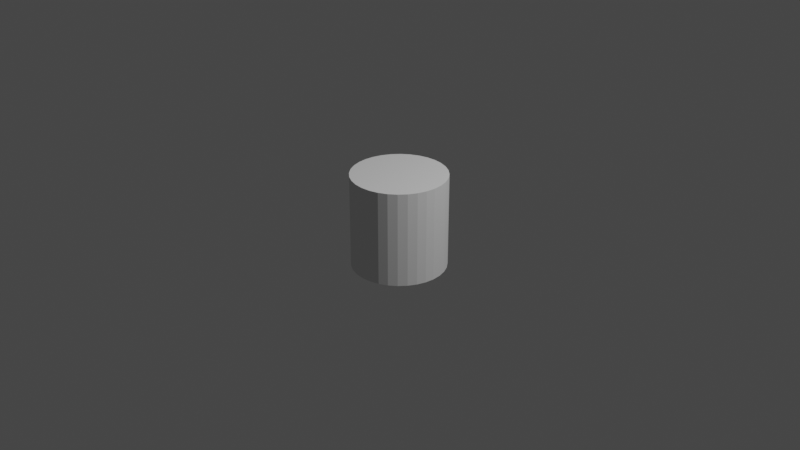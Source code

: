 # Source: cylinder_1m.blend  (saved by Blender 2.82.7; exported with 4.5.12 LTS)
import bpy
from mathutils import Matrix  # noqa: F401  (used for matrix-valued properties, if any)

bpy.ops.wm.read_factory_settings(use_empty=True)
scene = bpy.context.scene
scene.name = 'Scene'

# ---- collections
col_collection = bpy.data.collections.new('Collection'); scene.collection.children.link(col_collection)

# ---- world
world_world = bpy.data.worlds.new('World'); scene.world = world_world
world_world.use_nodes = True; world_world.node_tree.nodes.clear()
_N = world_world.node_tree.nodes; _L = world_world.node_tree.links
n0 = _N.new('ShaderNodeOutputWorld'); n0.name = 'World Output'; n0.location = (300, 300)
n1 = _N.new('ShaderNodeBackground'); n1.name = 'Background'; n1.location = (10, 300)
n1.inputs[0].default_value = (0.05088, 0.05088, 0.05088, 1.0)
_L.new(n1.outputs[0], n0.inputs[0])
n0.is_active_output = True
world_world.color = (0.05088, 0.05088, 0.05088)
world_world.use_sun_shadow = False
world_world.sun_shadow_jitter_overblur = 0.0

# ---- cameras
cam_camera = bpy.data.cameras.new('Camera')
cam_camera.clip_end = 100.0
cam_camera.ortho_scale = 7.314

# ---- lights
light_light = bpy.data.lights.new('Light', 'POINT')
light_light.transmission_factor = 0.0
light_light.energy = 1000.0
light_light.shadow_soft_size = 0.1
light_light.shadow_maximum_resolution = 0.006
light_light.use_absolute_resolution = True

# ---- meshes
me_cylinder = bpy.data.meshes.new('Cylinder')
me_cylinder.from_pydata([(0.0, 1.0, -1.0), (0.0, 1.0, 1.0), (0.1951, 0.9808, -1.0), (0.1951, 0.9808, 1.0), (0.3827, 0.9239, -1.0), (0.3827, 0.9239, 1.0), (0.5556, 0.8315, -1.0), (0.5556, 0.8315, 1.0), (0.7071, 0.7071, -1.0), (0.7071, 0.7071, 1.0), (0.8315, 0.5556, -1.0), (0.8315, 0.5556, 1.0), (0.9239, 0.3827, -1.0), (0.9239, 0.3827, 1.0), (0.9808, 0.1951, -1.0), (0.9808, 0.1951, 1.0), (1.0, 7.55e-08, -1.0), (1.0, 7.55e-08, 1.0), (0.9808, -0.1951, -1.0), (0.9808, -0.1951, 1.0), (0.9239, -0.3827, -1.0), (0.9239, -0.3827, 1.0), (0.8315, -0.5556, -1.0), (0.8315, -0.5556, 1.0), (0.7071, -0.7071, -1.0), (0.7071, -0.7071, 1.0), (0.5556, -0.8315, -1.0), (0.5556, -0.8315, 1.0), (0.3827, -0.9239, -1.0), (0.3827, -0.9239, 1.0), (0.1951, -0.9808, -1.0), (0.1951, -0.9808, 1.0), (-3.258e-07, -1.0, -1.0), (-3.258e-07, -1.0, 1.0), (-0.1951, -0.9808, -1.0), (-0.1951, -0.9808, 1.0), (-0.3827, -0.9239, -1.0), (-0.3827, -0.9239, 1.0), (-0.5556, -0.8315, -1.0), (-0.5556, -0.8315, 1.0), (-0.7071, -0.7071, -1.0), (-0.7071, -0.7071, 1.0), (-0.8315, -0.5556, -1.0), (-0.8315, -0.5556, 1.0), (-0.9239, -0.3827, -1.0), (-0.9239, -0.3827, 1.0), (-0.9808, -0.1951, -1.0), (-0.9808, -0.1951, 1.0), (-1.0, 9.656e-07, -1.0), (-1.0, 9.656e-07, 1.0), (-0.9808, 0.1951, -1.0), (-0.9808, 0.1951, 1.0), (-0.9239, 0.3827, -1.0), (-0.9239, 0.3827, 1.0), (-0.8315, 0.5556, -1.0), (-0.8315, 0.5556, 1.0), (-0.7071, 0.7071, -1.0), (-0.7071, 0.7071, 1.0), (-0.5556, 0.8315, -1.0), (-0.5556, 0.8315, 1.0), (-0.3827, 0.9239, -1.0), (-0.3827, 0.9239, 1.0), (-0.1951, 0.9808, -1.0), (-0.1951, 0.9808, 1.0)], [], [(0, 1, 3, 2), (2, 3, 5, 4), (4, 5, 7, 6), (6, 7, 9, 8), (8, 9, 11, 10), (10, 11, 13, 12), (12, 13, 15, 14), (14, 15, 17, 16), (16, 17, 19, 18), (18, 19, 21, 20), (20, 21, 23, 22), (22, 23, 25, 24), (24, 25, 27, 26), (26, 27, 29, 28), (28, 29, 31, 30), (30, 31, 33, 32), (32, 33, 35, 34), (34, 35, 37, 36), (36, 37, 39, 38), (38, 39, 41, 40), (40, 41, 43, 42), (42, 43, 45, 44), (44, 45, 47, 46), (46, 47, 49, 48), (48, 49, 51, 50), (50, 51, 53, 52), (52, 53, 55, 54), (54, 55, 57, 56), (56, 57, 59, 58), (58, 59, 61, 60), (3, 1, 63, 61, 59, 57, 55, 53, 51, 49, 47, 45, 43, 41, 39, 37, 35, 33, 31, 29, 27, 25, 23, 21, 19, 17, 15, 13, 11, 9, 7, 5), (60, 61, 63, 62), (62, 63, 1, 0), (0, 2, 4, 6, 8, 10, 12, 14, 16, 18, 20, 22, 24, 26, 28, 30, 32, 34, 36, 38, 40, 42, 44, 46, 48, 50, 52, 54, 56, 58, 60, 62)])
_uv = me_cylinder.uv_layers.new(name='UVMap')
_uv.uv.foreach_set('vector', [1.0, 0.5, 1.0, 1.0, 0.9688, 1.0, 0.9688, 0.5, 0.9688, 0.5, 0.9688, 1.0, 0.9375, 1.0, 0.9375, 0.5, 0.9375, 0.5, 0.9375, 1.0, 0.9062, 1.0, 0.9062, 0.5, 0.9062, 0.5, 0.9062, 1.0, 0.875, 1.0, 0.875, 0.5, 0.875, 0.5, 0.875, 1.0, 0.8438, 1.0, 0.8438, 0.5, 0.8438, 0.5, 0.8438, 1.0, 0.8125, 1.0, 0.8125, 0.5, 0.8125, 0.5, 0.8125, 1.0, 0.7812, 1.0, 0.7812, 0.5, 0.7812, 0.5, 0.7812, 1.0, 0.75, 1.0, 0.75, 0.5, 0.75, 0.5, 0.75, 1.0, 0.7188, 1.0, 0.7188, 0.5, 0.7188, 0.5, 0.7188, 1.0, 0.6875, 1.0, 0.6875, 0.5, 0.6875, 0.5, 0.6875, 1.0, 0.6562, 1.0, 0.6562, 0.5, 0.6562, 0.5, 0.6562, 1.0, 0.625, 1.0, 0.625, 0.5, 0.625, 0.5, 0.625, 1.0, 0.5938, 1.0, 0.5938, 0.5, 0.5938, 0.5, 0.5938, 1.0, 0.5625, 1.0, 0.5625, 0.5, 0.5625, 0.5, 0.5625, 1.0, 0.5312, 1.0, 0.5312, 0.5, 0.5312, 0.5, 0.5312, 1.0, 0.5, 1.0, 0.5, 0.5, 0.5, 0.5, 0.5, 1.0, 0.4688, 1.0, 0.4688, 0.5, 0.4688, 0.5, 0.4688, 1.0, 0.4375, 1.0, 0.4375, 0.5, 0.4375, 0.5, 0.4375, 1.0, 0.4062, 1.0, 0.4062, 0.5, 0.4062, 0.5, 0.4062, 1.0, 0.375, 1.0, 0.375, 0.5, 0.375, 0.5, 0.375, 1.0, 0.3438, 1.0, 0.3438, 0.5, 0.3438, 0.5, 0.3438, 1.0, 0.3125, 1.0, 0.3125, 0.5, 0.3125, 0.5, 0.3125, 1.0, 0.2812, 1.0, 0.2812, 0.5, 0.2812, 0.5, 0.2812, 1.0, 0.25, 1.0, 0.25, 0.5, 0.25, 0.5, 0.25, 1.0, 0.2188, 1.0, 0.2188, 0.5, 0.2188, 0.5, 0.2188, 1.0, 0.1875, 1.0, 0.1875, 0.5, 0.1875, 0.5, 0.1875, 1.0, 0.1562, 1.0, 0.1562, 0.5, 0.1562, 0.5, 0.1562, 1.0, 0.125, 1.0, 0.125, 0.5, 0.125, 0.5, 0.125, 1.0, 0.09375, 1.0, 0.09375, 0.5, 0.09375, 0.5, 0.09375, 1.0, 0.0625, 1.0, 0.0625, 0.5, 0.2968, 0.4854, 0.25, 0.49, 0.2032, 0.4854, 0.1582, 0.4717, 0.1167, 0.4496, 0.08029, 0.4197, 0.05045, 0.3833, 0.02827, 0.3418, 0.01461, 0.2968, 0.01, 0.25, 0.01461, 0.2032, 0.02827, 0.1582, 0.05045, 0.1167, 0.08029, 0.08029, 0.1167, 0.05045, 0.1582, 0.02827, 0.2032, 0.01461, 0.25, 0.01, 0.2968, 0.01461, 0.3418, 0.02827, 0.3833, 0.05045, 0.4197, 0.08029, 0.4496, 0.1167, 0.4717, 0.1582, 0.4854, 0.2032, 0.49, 0.25, 0.4854, 0.2968, 0.4717, 0.3418, 0.4496, 0.3833, 0.4197, 0.4197, 0.3833, 0.4496, 0.3418, 0.4717, 0.0625, 0.5, 0.0625, 1.0, 0.03125, 1.0, 0.03125, 0.5, 0.03125, 0.5, 0.03125, 1.0, 0.0, 1.0, 0.0, 0.5, 0.75, 0.49, 0.7968, 0.4854, 0.8418, 0.4717, 0.8833, 0.4496, 0.9197, 0.4197, 0.9496, 0.3833, 0.9717, 0.3418, 0.9854, 0.2968, 0.99, 0.25, 0.9854, 0.2032, 0.9717, 0.1582, 0.9496, 0.1167, 0.9197, 0.08029, 0.8833, 0.05045, 0.8418, 0.02827, 0.7968, 0.01461, 0.75, 0.01, 0.7032, 0.01461, 0.6582, 0.02827, 0.6167, 0.05045, 0.5803, 0.08029, 0.5504, 0.1167, 0.5283, 0.1582, 0.5146, 0.2032, 0.51, 0.25, 0.5146, 0.2968, 0.5283, 0.3418, 0.5504, 0.3833, 0.5803, 0.4197, 0.6167, 0.4496, 0.6582, 0.4717, 0.7032, 0.4854])
me_cylinder.use_remesh_fix_poles = True
me_cylinder.use_remesh_preserve_attributes = False
me_cylinder.use_mirror_vertex_groups = False
me_cylinder.update()

# ---- objects
ob_light = bpy.data.objects.new('Light', light_light)
ob_camera = bpy.data.objects.new('Camera', cam_camera)
ob_cylinder = bpy.data.objects.new('Cylinder', me_cylinder)

# ---- transforms, parenting, visibility, modifiers, constraints
ob_light.location = (4.076, 1.005, 5.904)
ob_light.rotation_euler = (0.6503, 0.05522, 1.866)
ob_light.lock_rotations_4d = False
ob_light.empty_display_type = 'ARROWS'
ob_light.color = (0.0, 0.0, 0.0, 0.0)
ob_light.lineart.crease_threshold = 0.0
ob_camera.location = (7.359, -6.926, 4.958)
ob_camera.rotation_euler = (1.109, 0.0, 0.8149)
ob_camera.lock_rotations_4d = False
ob_camera.empty_display_type = 'ARROWS'
ob_camera.color = (0.0, 0.0, 0.0, 0.0)
ob_camera.display_type = 'WIRE'
ob_camera.lineart.crease_threshold = 0.0
ob_cylinder.location = (0.0, 0.0, 0.0)
ob_cylinder.scale = (0.5, 0.5, 0.5)
ob_cylinder.lineart.crease_threshold = 0.0

# ---- collection membership
col_collection.objects.link(ob_light)
col_collection.objects.link(ob_camera)
col_collection.objects.link(ob_cylinder)

# ---- scene / render settings (as saved in the file)
scene.camera = ob_camera
scene.frame_start = 1; scene.frame_end = 250; scene.frame_set(1)
scene.render.engine = 'BLENDER_EEVEE_NEXT'
scene.cycles.use_denoising = False
scene.cycles.samples = 128
scene.cycles.sampling_pattern = 'TABULATED_SOBOL'
scene.cycles.use_adaptive_sampling = False
scene.cycles.use_light_tree = False
scene.view_settings.view_transform = 'Filmic'
bpy.context.view_layer.update()
